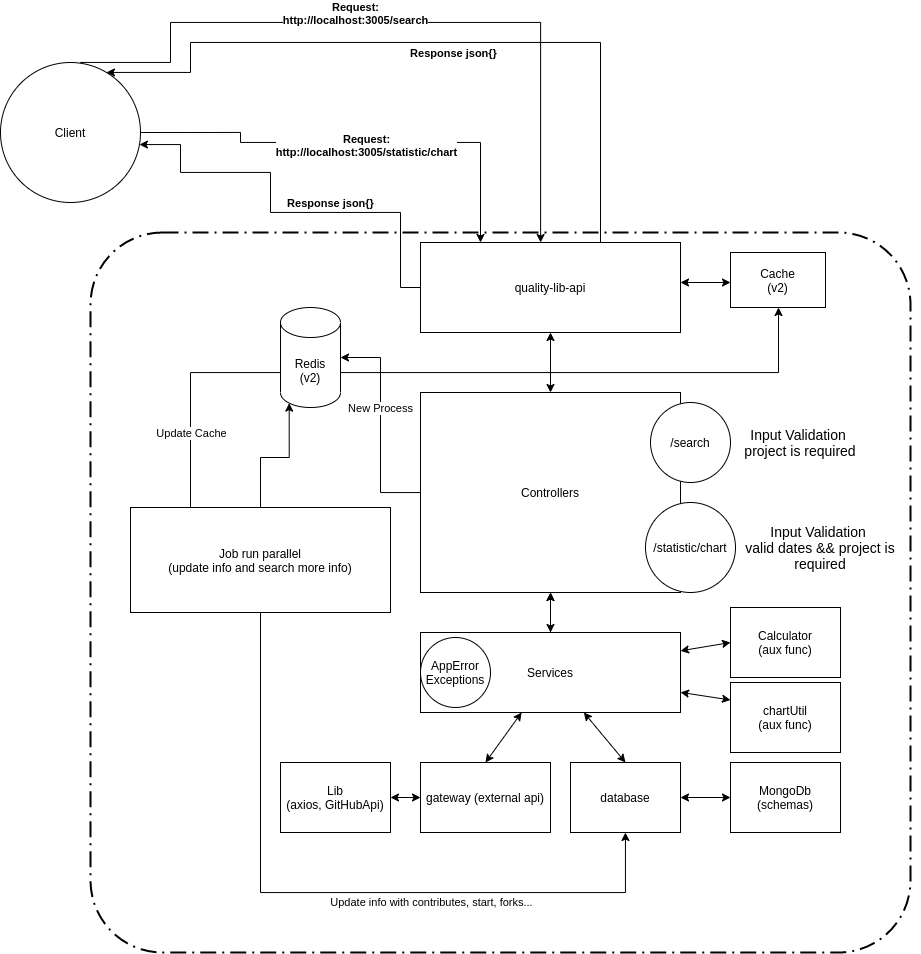

The diagram above was exported from draw.io. Its source (the exported page's mxGraphModel, read from the mxfile embedded in the PNG):
<mxGraphModel dx="1848" dy="1789" grid="1" gridSize="10" guides="1" tooltips="1" connect="1" arrows="1" fold="1" page="1" pageScale="1" pageWidth="827" pageHeight="1169" math="0" shadow="0">
  <root>
    <mxCell id="0" />
    <mxCell id="1" parent="0" />
    <mxCell id="LlmcYm7nxksERNQaCaLR-56" value="" style="rounded=1;arcSize=10;dashed=1;strokeColor=#000000;fillColor=none;gradientColor=none;dashPattern=8 3 1 3;strokeWidth=2;" vertex="1" parent="1">
      <mxGeometry x="70" y="140" width="820" height="720" as="geometry" />
    </mxCell>
    <mxCell id="LlmcYm7nxksERNQaCaLR-49" style="edgeStyle=orthogonalEdgeStyle;rounded=0;orthogonalLoop=1;jettySize=auto;html=1;" edge="1" parent="1" source="LlmcYm7nxksERNQaCaLR-46" target="LlmcYm7nxksERNQaCaLR-28">
      <mxGeometry relative="1" as="geometry">
        <Array as="points">
          <mxPoint x="170" y="280" />
          <mxPoint x="758" y="280" />
        </Array>
      </mxGeometry>
    </mxCell>
    <mxCell id="LlmcYm7nxksERNQaCaLR-50" value="Update Cache" style="edgeLabel;html=1;align=center;verticalAlign=middle;resizable=0;points=[];" vertex="1" connectable="0" parent="LlmcYm7nxksERNQaCaLR-49">
      <mxGeometry x="-0.6574" y="-32" relative="1" as="geometry">
        <mxPoint y="28" as="offset" />
      </mxGeometry>
    </mxCell>
    <mxCell id="LlmcYm7nxksERNQaCaLR-5" style="edgeStyle=orthogonalEdgeStyle;rounded=0;orthogonalLoop=1;jettySize=auto;html=1;entryX=0.462;entryY=0;entryDx=0;entryDy=0;entryPerimeter=0;" edge="1" parent="1" source="LlmcYm7nxksERNQaCaLR-1" target="LlmcYm7nxksERNQaCaLR-4">
      <mxGeometry relative="1" as="geometry">
        <Array as="points">
          <mxPoint x="60" y="-30" />
          <mxPoint x="150" y="-30" />
          <mxPoint x="150" y="-70" />
          <mxPoint x="520" y="-70" />
        </Array>
      </mxGeometry>
    </mxCell>
    <mxCell id="LlmcYm7nxksERNQaCaLR-6" value="Request:&lt;br&gt;http://localhost:3005/search" style="edgeLabel;html=1;align=center;verticalAlign=middle;resizable=0;points=[];fontStyle=1" vertex="1" connectable="0" parent="LlmcYm7nxksERNQaCaLR-5">
      <mxGeometry x="-0.1348" y="-2" relative="1" as="geometry">
        <mxPoint x="3.25" y="-11.94" as="offset" />
      </mxGeometry>
    </mxCell>
    <mxCell id="LlmcYm7nxksERNQaCaLR-1" value="Client" style="ellipse;whiteSpace=wrap;html=1;aspect=fixed;" vertex="1" parent="1">
      <mxGeometry x="-20" y="-30" width="140" height="140" as="geometry" />
    </mxCell>
    <mxCell id="LlmcYm7nxksERNQaCaLR-7" style="edgeStyle=orthogonalEdgeStyle;rounded=0;orthogonalLoop=1;jettySize=auto;html=1;" edge="1" parent="1" source="LlmcYm7nxksERNQaCaLR-4" target="LlmcYm7nxksERNQaCaLR-1">
      <mxGeometry relative="1" as="geometry">
        <Array as="points">
          <mxPoint x="580" y="-50" />
          <mxPoint x="170" y="-50" />
          <mxPoint x="170" y="-20" />
        </Array>
      </mxGeometry>
    </mxCell>
    <mxCell id="LlmcYm7nxksERNQaCaLR-8" value="Response json{}" style="edgeLabel;html=1;align=center;verticalAlign=middle;resizable=0;points=[];fontStyle=1" vertex="1" connectable="0" parent="LlmcYm7nxksERNQaCaLR-7">
      <mxGeometry x="0.0509" y="3" relative="1" as="geometry">
        <mxPoint x="32.760000000000005" y="7.0600000000000005" as="offset" />
      </mxGeometry>
    </mxCell>
    <mxCell id="LlmcYm7nxksERNQaCaLR-4" value="quality-lib-api" style="rounded=0;whiteSpace=wrap;html=1;" vertex="1" parent="1">
      <mxGeometry x="400" y="150" width="260" height="90" as="geometry" />
    </mxCell>
    <mxCell id="LlmcYm7nxksERNQaCaLR-41" style="edgeStyle=orthogonalEdgeStyle;rounded=0;orthogonalLoop=1;jettySize=auto;html=1;" edge="1" parent="1" source="LlmcYm7nxksERNQaCaLR-9" target="LlmcYm7nxksERNQaCaLR-40">
      <mxGeometry relative="1" as="geometry" />
    </mxCell>
    <mxCell id="LlmcYm7nxksERNQaCaLR-42" value="New Process" style="edgeLabel;html=1;align=center;verticalAlign=middle;resizable=0;points=[];" vertex="1" connectable="0" parent="LlmcYm7nxksERNQaCaLR-41">
      <mxGeometry x="0.4047" y="1" relative="1" as="geometry">
        <mxPoint y="26" as="offset" />
      </mxGeometry>
    </mxCell>
    <mxCell id="LlmcYm7nxksERNQaCaLR-9" value="Controllers" style="rounded=0;whiteSpace=wrap;html=1;" vertex="1" parent="1">
      <mxGeometry x="400" y="300" width="260" height="200" as="geometry" />
    </mxCell>
    <mxCell id="LlmcYm7nxksERNQaCaLR-10" value="&lt;font style=&quot;font-size: 14px&quot;&gt;Input Validation&amp;nbsp;&lt;br&gt;project is required&lt;br&gt;&lt;/font&gt;" style="text;html=1;strokeColor=none;fillColor=none;align=center;verticalAlign=middle;whiteSpace=wrap;rounded=0;" vertex="1" parent="1">
      <mxGeometry x="680" y="340" width="200" height="20" as="geometry" />
    </mxCell>
    <mxCell id="LlmcYm7nxksERNQaCaLR-11" value="&lt;font&gt;&lt;span style=&quot;font-size: 14px&quot;&gt;Input Validation&amp;nbsp;&lt;/span&gt;&lt;br&gt;&lt;span style=&quot;font-size: 14px&quot;&gt;valid dates &amp;amp;&amp;amp; project is required&lt;/span&gt;&lt;br&gt;&lt;/font&gt;" style="text;html=1;strokeColor=none;fillColor=none;align=center;verticalAlign=middle;whiteSpace=wrap;rounded=0;" vertex="1" parent="1">
      <mxGeometry x="700" y="445" width="200" height="20" as="geometry" />
    </mxCell>
    <mxCell id="LlmcYm7nxksERNQaCaLR-12" value="/search" style="ellipse;whiteSpace=wrap;html=1;aspect=fixed;" vertex="1" parent="1">
      <mxGeometry x="630" y="310" width="80" height="80" as="geometry" />
    </mxCell>
    <mxCell id="LlmcYm7nxksERNQaCaLR-13" value="/statistic/chart" style="ellipse;whiteSpace=wrap;html=1;aspect=fixed;" vertex="1" parent="1">
      <mxGeometry x="625" y="410" width="90" height="90" as="geometry" />
    </mxCell>
    <mxCell id="LlmcYm7nxksERNQaCaLR-15" value="" style="endArrow=classic;startArrow=classic;html=1;" edge="1" parent="1" source="LlmcYm7nxksERNQaCaLR-9" target="LlmcYm7nxksERNQaCaLR-4">
      <mxGeometry width="50" height="50" relative="1" as="geometry">
        <mxPoint x="490" y="390" as="sourcePoint" />
        <mxPoint x="540" y="340" as="targetPoint" />
      </mxGeometry>
    </mxCell>
    <mxCell id="LlmcYm7nxksERNQaCaLR-20" value="" style="edgeStyle=orthogonalEdgeStyle;rounded=0;orthogonalLoop=1;jettySize=auto;html=1;" edge="1" parent="1" source="LlmcYm7nxksERNQaCaLR-16" target="LlmcYm7nxksERNQaCaLR-9">
      <mxGeometry relative="1" as="geometry" />
    </mxCell>
    <mxCell id="LlmcYm7nxksERNQaCaLR-16" value="Services" style="rounded=0;whiteSpace=wrap;html=1;" vertex="1" parent="1">
      <mxGeometry x="400" y="540" width="260" height="80" as="geometry" />
    </mxCell>
    <mxCell id="LlmcYm7nxksERNQaCaLR-17" value="" style="endArrow=classic;startArrow=classic;html=1;" edge="1" parent="1" source="LlmcYm7nxksERNQaCaLR-16" target="LlmcYm7nxksERNQaCaLR-9">
      <mxGeometry width="50" height="50" relative="1" as="geometry">
        <mxPoint x="510" y="600" as="sourcePoint" />
        <mxPoint x="510" y="510" as="targetPoint" />
      </mxGeometry>
    </mxCell>
    <mxCell id="LlmcYm7nxksERNQaCaLR-18" value="database" style="rounded=0;whiteSpace=wrap;html=1;" vertex="1" parent="1">
      <mxGeometry x="550" y="670" width="110" height="70" as="geometry" />
    </mxCell>
    <mxCell id="LlmcYm7nxksERNQaCaLR-19" value="gateway (external api)" style="rounded=0;whiteSpace=wrap;html=1;" vertex="1" parent="1">
      <mxGeometry x="400" y="670" width="130" height="70" as="geometry" />
    </mxCell>
    <mxCell id="LlmcYm7nxksERNQaCaLR-22" value="" style="endArrow=classic;startArrow=classic;html=1;exitX=0.5;exitY=0;exitDx=0;exitDy=0;" edge="1" parent="1" source="LlmcYm7nxksERNQaCaLR-18" target="LlmcYm7nxksERNQaCaLR-16">
      <mxGeometry width="50" height="50" relative="1" as="geometry">
        <mxPoint x="604.5" y="650" as="sourcePoint" />
        <mxPoint x="604.5" y="610" as="targetPoint" />
      </mxGeometry>
    </mxCell>
    <mxCell id="LlmcYm7nxksERNQaCaLR-23" value="" style="endArrow=classic;startArrow=classic;html=1;exitX=0.5;exitY=0;exitDx=0;exitDy=0;" edge="1" parent="1" source="LlmcYm7nxksERNQaCaLR-19" target="LlmcYm7nxksERNQaCaLR-16">
      <mxGeometry width="50" height="50" relative="1" as="geometry">
        <mxPoint x="464.5" y="650" as="sourcePoint" />
        <mxPoint x="464.5" y="610" as="targetPoint" />
      </mxGeometry>
    </mxCell>
    <mxCell id="LlmcYm7nxksERNQaCaLR-24" value="Calculator&lt;br&gt;(aux func)" style="rounded=0;whiteSpace=wrap;html=1;" vertex="1" parent="1">
      <mxGeometry x="710" y="515" width="110" height="70" as="geometry" />
    </mxCell>
    <mxCell id="LlmcYm7nxksERNQaCaLR-25" value="" style="endArrow=classic;startArrow=classic;html=1;exitX=0;exitY=0.5;exitDx=0;exitDy=0;" edge="1" parent="1" source="LlmcYm7nxksERNQaCaLR-24" target="LlmcYm7nxksERNQaCaLR-16">
      <mxGeometry width="50" height="50" relative="1" as="geometry">
        <mxPoint x="680" y="595" as="sourcePoint" />
        <mxPoint x="680" y="555" as="targetPoint" />
      </mxGeometry>
    </mxCell>
    <mxCell id="LlmcYm7nxksERNQaCaLR-26" value="chartUtil&lt;br&gt;(aux func)" style="rounded=0;whiteSpace=wrap;html=1;" vertex="1" parent="1">
      <mxGeometry x="710" y="590" width="110" height="70" as="geometry" />
    </mxCell>
    <mxCell id="LlmcYm7nxksERNQaCaLR-27" value="" style="endArrow=classic;startArrow=classic;html=1;exitX=0;exitY=0.25;exitDx=0;exitDy=0;" edge="1" parent="1" source="LlmcYm7nxksERNQaCaLR-26" target="LlmcYm7nxksERNQaCaLR-16">
      <mxGeometry width="50" height="50" relative="1" as="geometry">
        <mxPoint x="710" y="610" as="sourcePoint" />
        <mxPoint x="660" y="610" as="targetPoint" />
      </mxGeometry>
    </mxCell>
    <mxCell id="LlmcYm7nxksERNQaCaLR-28" value="Cache&lt;br&gt;(v2)" style="rounded=0;whiteSpace=wrap;html=1;" vertex="1" parent="1">
      <mxGeometry x="710" y="160" width="95" height="55" as="geometry" />
    </mxCell>
    <mxCell id="LlmcYm7nxksERNQaCaLR-29" value="" style="endArrow=classic;startArrow=classic;html=1;exitX=0;exitY=0.5;exitDx=0;exitDy=0;" edge="1" parent="1">
      <mxGeometry width="50" height="50" relative="1" as="geometry">
        <mxPoint x="710" y="190" as="sourcePoint" />
        <mxPoint x="660" y="190" as="targetPoint" />
      </mxGeometry>
    </mxCell>
    <mxCell id="LlmcYm7nxksERNQaCaLR-33" value="AppError&lt;br&gt;Exceptions" style="ellipse;whiteSpace=wrap;html=1;aspect=fixed;" vertex="1" parent="1">
      <mxGeometry x="400" y="545" width="70" height="70" as="geometry" />
    </mxCell>
    <mxCell id="LlmcYm7nxksERNQaCaLR-34" value="Lib&lt;br&gt;(axios, GitHubApi)" style="rounded=0;whiteSpace=wrap;html=1;" vertex="1" parent="1">
      <mxGeometry x="260" y="670" width="110" height="70" as="geometry" />
    </mxCell>
    <mxCell id="LlmcYm7nxksERNQaCaLR-35" value="" style="endArrow=classic;startArrow=classic;html=1;entryX=1;entryY=0.5;entryDx=0;entryDy=0;" edge="1" parent="1" source="LlmcYm7nxksERNQaCaLR-19" target="LlmcYm7nxksERNQaCaLR-34">
      <mxGeometry width="50" height="50" relative="1" as="geometry">
        <mxPoint x="410" y="695" as="sourcePoint" />
        <mxPoint x="350" y="695.6988888888889" as="targetPoint" />
      </mxGeometry>
    </mxCell>
    <mxCell id="LlmcYm7nxksERNQaCaLR-36" value="MongoDb&lt;br&gt;(schemas)" style="rounded=0;whiteSpace=wrap;html=1;" vertex="1" parent="1">
      <mxGeometry x="710" y="670" width="110" height="70" as="geometry" />
    </mxCell>
    <mxCell id="LlmcYm7nxksERNQaCaLR-37" value="" style="endArrow=classic;startArrow=classic;html=1;" edge="1" parent="1" source="LlmcYm7nxksERNQaCaLR-36" target="LlmcYm7nxksERNQaCaLR-18">
      <mxGeometry width="50" height="50" relative="1" as="geometry">
        <mxPoint x="700" y="708.8199999999999" as="sourcePoint" />
        <mxPoint x="650" y="701.181111111111" as="targetPoint" />
      </mxGeometry>
    </mxCell>
    <mxCell id="LlmcYm7nxksERNQaCaLR-40" value="Redis&lt;br&gt;(v2)" style="shape=cylinder3;whiteSpace=wrap;html=1;boundedLbl=1;backgroundOutline=1;size=15;" vertex="1" parent="1">
      <mxGeometry x="260" y="215" width="60" height="100" as="geometry" />
    </mxCell>
    <mxCell id="LlmcYm7nxksERNQaCaLR-47" style="edgeStyle=orthogonalEdgeStyle;rounded=0;orthogonalLoop=1;jettySize=auto;html=1;entryX=0.145;entryY=1;entryDx=0;entryDy=-4.35;entryPerimeter=0;" edge="1" parent="1" source="LlmcYm7nxksERNQaCaLR-46" target="LlmcYm7nxksERNQaCaLR-40">
      <mxGeometry relative="1" as="geometry" />
    </mxCell>
    <mxCell id="LlmcYm7nxksERNQaCaLR-48" style="edgeStyle=orthogonalEdgeStyle;rounded=0;orthogonalLoop=1;jettySize=auto;html=1;" edge="1" parent="1" source="LlmcYm7nxksERNQaCaLR-46" target="LlmcYm7nxksERNQaCaLR-18">
      <mxGeometry relative="1" as="geometry">
        <Array as="points">
          <mxPoint x="240" y="800" />
          <mxPoint x="605" y="800" />
        </Array>
      </mxGeometry>
    </mxCell>
    <mxCell id="LlmcYm7nxksERNQaCaLR-51" value="Update info with contributes, start, forks..." style="edgeLabel;html=1;align=center;verticalAlign=middle;resizable=0;points=[];" vertex="1" connectable="0" parent="LlmcYm7nxksERNQaCaLR-48">
      <mxGeometry x="-0.7759" y="-2" relative="1" as="geometry">
        <mxPoint x="172" y="211" as="offset" />
      </mxGeometry>
    </mxCell>
    <mxCell id="LlmcYm7nxksERNQaCaLR-46" value="Job run parallel&lt;br&gt;(update info and search more info)" style="rounded=0;whiteSpace=wrap;html=1;" vertex="1" parent="1">
      <mxGeometry x="110" y="415" width="260" height="105" as="geometry" />
    </mxCell>
    <mxCell id="LlmcYm7nxksERNQaCaLR-52" style="edgeStyle=orthogonalEdgeStyle;rounded=0;orthogonalLoop=1;jettySize=auto;html=1;exitX=1;exitY=0.5;exitDx=0;exitDy=0;" edge="1" parent="1" source="LlmcYm7nxksERNQaCaLR-1" target="LlmcYm7nxksERNQaCaLR-4">
      <mxGeometry relative="1" as="geometry">
        <mxPoint x="170" y="165.71796769724494" as="sourcePoint" />
        <mxPoint x="540.1199999999999" y="215" as="targetPoint" />
        <Array as="points">
          <mxPoint x="220" y="40" />
          <mxPoint x="220" y="50" />
          <mxPoint x="460" y="50" />
        </Array>
      </mxGeometry>
    </mxCell>
    <mxCell id="LlmcYm7nxksERNQaCaLR-53" value="Request:&lt;br&gt;http://localhost:3005/statistic/chart" style="edgeLabel;html=1;align=center;verticalAlign=middle;resizable=0;points=[];fontStyle=1" vertex="1" connectable="0" parent="LlmcYm7nxksERNQaCaLR-52">
      <mxGeometry x="-0.1348" y="-2" relative="1" as="geometry">
        <mxPoint x="41" as="offset" />
      </mxGeometry>
    </mxCell>
    <mxCell id="LlmcYm7nxksERNQaCaLR-54" style="edgeStyle=orthogonalEdgeStyle;rounded=0;orthogonalLoop=1;jettySize=auto;html=1;exitX=0;exitY=0.5;exitDx=0;exitDy=0;" edge="1" parent="1" source="LlmcYm7nxksERNQaCaLR-4" target="LlmcYm7nxksERNQaCaLR-1">
      <mxGeometry relative="1" as="geometry">
        <mxPoint x="570" y="220" as="sourcePoint" />
        <mxPoint x="150" y="170" as="targetPoint" />
        <Array as="points">
          <mxPoint x="380" y="195" />
          <mxPoint x="380" y="120" />
          <mxPoint x="250" y="120" />
          <mxPoint x="250" y="80" />
          <mxPoint x="160" y="80" />
          <mxPoint x="160" y="52" />
        </Array>
      </mxGeometry>
    </mxCell>
    <mxCell id="LlmcYm7nxksERNQaCaLR-55" value="Response json{}" style="edgeLabel;html=1;align=center;verticalAlign=middle;resizable=0;points=[];fontStyle=1" vertex="1" connectable="0" parent="LlmcYm7nxksERNQaCaLR-54">
      <mxGeometry x="0.0509" y="3" relative="1" as="geometry">
        <mxPoint x="57" y="-12.939999999999998" as="offset" />
      </mxGeometry>
    </mxCell>
  </root>
</mxGraphModel>